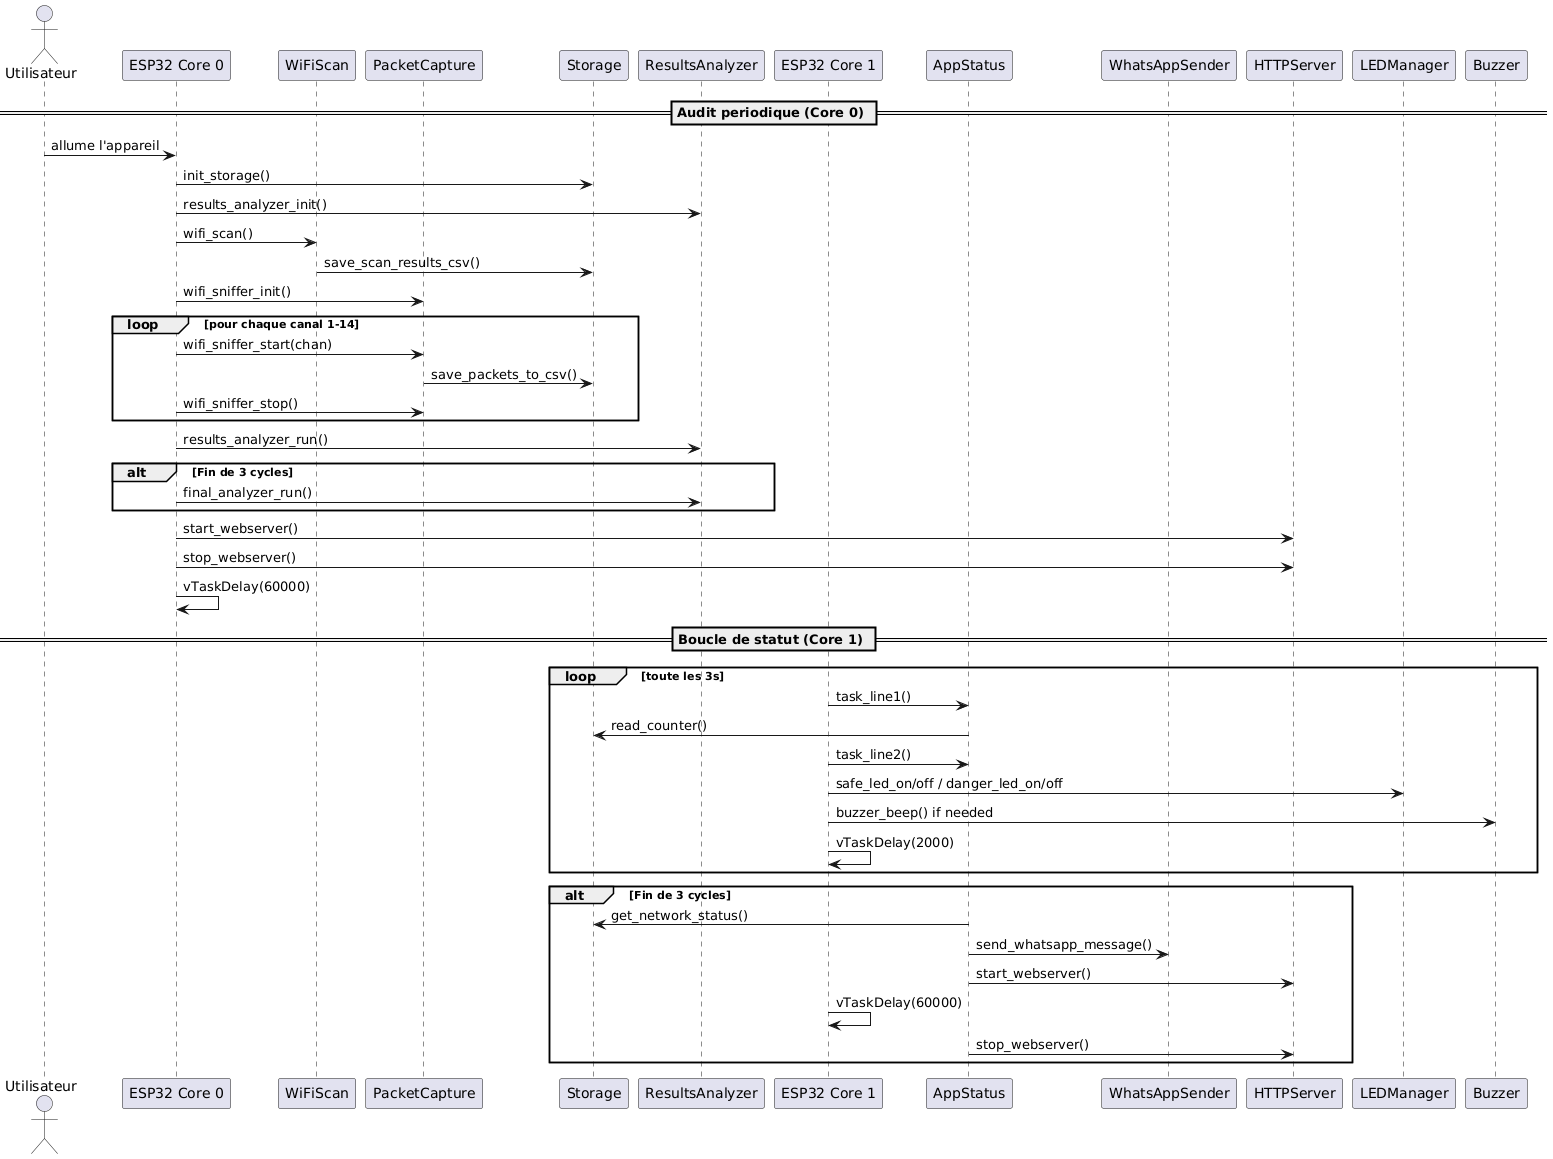

The diagram above was rendered by PlantUML. Its source (embedded in the PNG):
@startuml
actor Utilisateur
participant "ESP32 Core 0" as C0
participant WiFiScan
participant PacketCapture
participant Storage
participant ResultsAnalyzer


participant "ESP32 Core 1" as C1
participant AppStatus
participant WhatsAppSender
participant HTTPServer
participant LEDManager
participant Buzzer

== Audit periodique (Core 0) ==
Utilisateur -> C0 : allume l'appareil
C0 -> Storage        : init_storage()
C0 -> ResultsAnalyzer: results_analyzer_init()
C0 -> WiFiScan       : wifi_scan()
WiFiScan -> Storage  : save_scan_results_csv()
C0 -> PacketCapture  : wifi_sniffer_init()
loop pour chaque canal 1-14
    C0 -> PacketCapture: wifi_sniffer_start(chan)
    PacketCapture -> Storage : save_packets_to_csv()
    C0 -> PacketCapture: wifi_sniffer_stop()
end
C0 -> ResultsAnalyzer: results_analyzer_run()
alt Fin de 3 cycles
    C0 -> ResultsAnalyzer: final_analyzer_run()
end
C0 -> HTTPServer     : start_webserver()
C0 -> HTTPServer     : stop_webserver()
C0 -> C0             : vTaskDelay(60000)

== Boucle de statut (Core 1) ==
loop toute les 3s
    C1 -> AppStatus    : task_line1()
    AppStatus -> Storage: read_counter()
    C1 -> AppStatus    : task_line2()
    C1 -> LEDManager   : safe_led_on/off / danger_led_on/off
    C1 -> Buzzer       : buzzer_beep() if needed
    C1 -> C1           : vTaskDelay(2000)
end
alt Fin de 3 cycles
    AppStatus -> Storage : get_network_status()
    AppStatus -> WhatsAppSender: send_whatsapp_message()
    AppStatus -> HTTPServer     : start_webserver()
    C1 -> C1             : vTaskDelay(60000)
    AppStatus -> HTTPServer     : stop_webserver()
    
end
@enduml